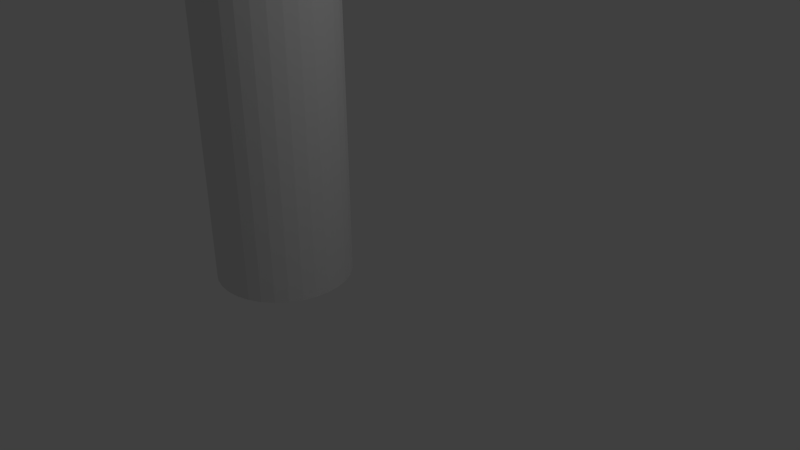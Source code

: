 # Source: tracktest.blend  (saved by Blender 2.73.0; exported with 4.5.12 LTS)
import bpy
from mathutils import Matrix  # noqa: F401  (used for matrix-valued properties, if any)

bpy.ops.wm.read_factory_settings(use_empty=True)
scene = bpy.context.scene
scene.name = 'Scene'

# ---- collections
col_collection_1 = bpy.data.collections.new('Collection 1'); scene.collection.children.link(col_collection_1)

# ---- world
world_world = bpy.data.worlds.new('World'); scene.world = world_world
world_world.color = (0.05088, 0.05088, 0.05088)
world_world.use_sun_shadow = False
world_world.sun_shadow_jitter_overblur = 0.0
world_world.cycles.sampling_method = 'MANUAL'
world_world.cycles.sample_map_resolution = 256

# ---- cameras
cam_camera = bpy.data.cameras.new('Camera')
cam_camera.clip_end = 100.0
cam_camera.lens = 35.0
cam_camera.sensor_width = 32.0
cam_camera.sensor_height = 18.0
cam_camera.ortho_scale = 7.314
cam_camera.dof.focus_distance = 0.0
cam_camera.dof.aperture_fstop = 128.0

# ---- lights
light_lamp = bpy.data.lights.new('Lamp', 'POINT')
light_lamp.transmission_factor = 0.0
light_lamp.cutoff_distance = 30.0
light_lamp.energy = 100.0
light_lamp.shadow_buffer_clip_start = 1.001
light_lamp.shadow_soft_size = 0.1
light_lamp.shadow_maximum_resolution = 0.006
light_lamp.use_absolute_resolution = True
light_lamp.cycles.use_multiple_importance_sampling = False

# ---- meshes
me_cube_001 = bpy.data.meshes.new('Cube.001')
me_cube_001.from_pydata([(-3.143, 0.9, 3.0), (-5.021, 0.95, -1.0), (-3.143, 0.95, -1.0), (-5.021, 0.9, 1.0), (-5.021, 0.9, 3.0), (-5.021, 1.0, 1.0), (-3.144, 1.0, 1.0), (-3.143, 0.9, 1.0), (-5.021, 0.95, 3.0), (-3.143, 0.95, 3.0), (-3.125, -0.9, 3.0), (-5.021, -0.95, -1.0), (-3.124, -0.95, -1.0), (-5.021, -0.9, 1.0), (-5.021, -0.9, 3.0), (-5.021, -1.0, 1.0), (-3.124, -1.0, 1.0), (-3.125, -0.9, 1.0), (-3.134, 4.475e-06, -5.0), (-5.021, -1.355e-05, -5.0), (-5.021, -1.355e-05, 1.0), (-3.134, 4.477e-06, 1.0), (-5.021, -0.95, 3.0), (-3.124, -0.95, 3.0), (-1.03, 0.9001, 3.0), (-3.143, 0.95, -1.0), (-1.032, 0.9501, -1.0), (-3.143, 0.9, 1.0), (-3.143, 0.9, 3.0), (-3.144, 1.0, 1.0), (-1.033, 1.0, 1.0), (-1.03, 0.9001, 1.0), (-3.143, 0.95, 3.0), (-1.032, 0.9501, 3.0), (-0.9701, -0.8999, 3.0), (-3.124, -0.95, -1.0), (-0.9684, -0.9499, -1.0), (-3.125, -0.9, 1.0), (-3.125, -0.9, 3.0), (-3.124, -1.0, 1.0), (-0.9668, -0.9999, 1.0), (-0.9701, -0.8999, 1.0), (-1.0, 0.0001143, -5.0), (-3.134, 4.475e-06, -5.0), (-3.134, 4.477e-06, 1.0), (-1.0, 0.0001143, 1.0), (-3.124, -0.95, 3.0), (-0.9684, -0.9499, 3.0), (0.9397, 0.9004, 3.0), (-1.032, 0.9501, -1.0), (0.9363, 0.9504, -1.0), (-1.03, 0.9001, 1.0), (-1.03, 0.9001, 3.0), (-1.033, 1.0, 1.0), (0.933, 1.0, 1.0), (0.9397, 0.9004, 1.0), (-1.032, 0.9501, 3.0), (0.9363, 0.9504, 3.0), (1.06, -0.8996, 3.0), (-0.9684, -0.9499, -1.0), (1.064, -0.9496, -1.0), (-0.9701, -0.8999, 1.0), (-0.9701, -0.8999, 3.0), (-0.9668, -0.9999, 1.0), (1.067, -0.9996, 1.0), (1.06, -0.8996, 1.0), (1.0, 0.0003581, -5.0), (-1.0, 0.0001143, -5.0), (-1.0, 0.0001143, 1.0), (1.0, 0.0003581, 1.0), (-0.9684, -0.9499, 3.0), (1.064, -0.9496, 3.0), (2.903, 0.9008, 3.0), (0.9363, 0.9504, -1.0), (2.897, 0.9508, -1.0), (0.9397, 0.9004, 1.0), (0.9397, 0.9004, 3.0), (0.933, 1.0, 1.0), (2.892, 1.001, 1.0), (2.903, 0.9008, 1.0), (0.9363, 0.9504, 3.0), (2.897, 0.9508, 3.0), (3.097, -0.8992, 3.0), (1.064, -0.9496, -1.0), (3.103, -0.9492, -1.0), (1.06, -0.8996, 1.0), (1.06, -0.8996, 3.0), (1.067, -0.9996, 1.0), (3.108, -0.9992, 1.0), (3.097, -0.8992, 1.0), (3.0, 0.0007862, -5.0), (1.0, 0.0003581, -5.0), (1.0, 0.0003581, 1.0), (3.0, 0.0007862, 1.0), (1.064, -0.9496, 3.0), (3.103, -0.9492, 3.0), (4.859, 0.9014, 3.0), (2.897, 0.9508, -1.0), (4.851, 0.9514, -1.0), (2.903, 0.9008, 1.0), (2.903, 0.9008, 3.0), (2.892, 1.001, 1.0), (4.843, 1.001, 1.0), (4.859, 0.9014, 1.0), (2.897, 0.9508, 3.0), (4.851, 0.9514, 3.0), (5.141, -0.8985, 3.0), (3.103, -0.9492, -1.0), (5.149, -0.9485, -1.0), (3.097, -0.8992, 1.0), (3.097, -0.8992, 3.0), (3.108, -0.9992, 1.0), (5.156, -0.9985, 1.0), (5.141, -0.8985, 1.0), (5.0, 0.001444, -5.0), (3.0, 0.0007862, -5.0), (3.0, 0.0007862, 1.0), (5.0, 0.001444, 1.0), (3.103, -0.9492, 3.0), (5.149, -0.9485, 3.0), (6.809, 0.9023, 3.0), (4.851, 0.9514, -1.0), (6.798, 0.9523, -1.0), (4.859, 0.9014, 1.0), (4.859, 0.9014, 3.0), (4.843, 1.001, 1.0), (6.787, 1.002, 1.0), (6.809, 0.9023, 1.0), (4.851, 0.9514, 3.0), (6.798, 0.9523, 3.0), (7.191, -0.8976, 3.0), (5.149, -0.9485, -1.0), (7.202, -0.9476, -1.0), (5.141, -0.8985, 1.0), (5.141, -0.8985, 3.0), (5.156, -0.9985, 1.0), (7.212, -0.9976, 1.0), (7.191, -0.8976, 1.0), (7.0, 0.00236, -5.0), (5.0, 0.001444, -5.0), (5.0, 0.001444, 1.0), (7.0, 0.00236, 1.0), (5.149, -0.9485, 3.0), (7.202, -0.9476, 3.0), (8.751, 0.9035, 3.0), (6.798, 0.9523, -1.0), (8.738, 0.9535, -1.0), (6.809, 0.9023, 1.0), (6.809, 0.9023, 3.0), (6.787, 1.002, 1.0), (8.724, 1.003, 1.0), (8.751, 0.9035, 1.0), (6.798, 0.9523, 3.0), (8.738, 0.9535, 3.0), (9.248, -0.8963, 3.0), (7.202, -0.9476, -1.0), (9.262, -0.9463, -1.0), (7.191, -0.8976, 1.0), (7.191, -0.8976, 3.0), (7.212, -0.9976, 1.0), (9.276, -0.9963, 1.0), (9.248, -0.8963, 1.0), (9.0, 0.003569, -5.0), (7.0, 0.00236, -5.0), (7.0, 0.00236, 1.0), (9.0, 0.003569, 1.0), (7.202, -0.9476, 3.0), (9.262, -0.9463, 3.0), (10.69, 0.905, 3.0), (8.738, 0.9535, -1.0), (10.67, 0.955, -1.0), (8.751, 0.9035, 1.0), (8.751, 0.9035, 3.0), (8.724, 1.003, 1.0), (10.65, 1.005, 1.0), (10.69, 0.905, 1.0), (8.738, 0.9535, 3.0), (10.67, 0.955, 3.0), (11.31, -0.8948, 3.0), (9.262, -0.9463, -1.0), (11.33, -0.9447, -1.0), (9.248, -0.8963, 1.0), (9.248, -0.8963, 3.0), (9.276, -0.9963, 1.0), (11.35, -0.9947, 1.0), (11.31, -0.8948, 1.0), (11.0, 0.00511, -5.0), (9.0, 0.003569, -5.0), (9.0, 0.003569, 1.0), (11.0, 0.00511, 1.0), (9.262, -0.9463, 3.0), (11.33, -0.9447, 3.0), (12.61, 0.9068, 3.0), (10.67, 0.955, -1.0), (12.59, 0.9568, -1.0), (10.69, 0.905, 1.0), (10.69, 0.905, 3.0), (10.65, 1.005, 1.0), (12.57, 1.007, 1.0), (12.61, 0.9068, 1.0), (10.67, 0.955, 3.0), (12.59, 0.9568, 3.0), (13.39, -0.8928, 3.0), (11.33, -0.9447, -1.0), (13.41, -0.9427, -1.0), (11.31, -0.8948, 1.0), (11.31, -0.8948, 3.0), (11.35, -0.9947, 1.0), (13.43, -0.9927, 1.0), (13.39, -0.8928, 1.0), (13.0, 0.007042, -5.0), (11.0, 0.00511, -5.0), (11.0, 0.00511, 1.0), (13.0, 0.007042, 1.0), (11.33, -0.9447, 3.0), (13.41, -0.9427, 3.0), (14.53, 0.9091, 3.0), (12.59, 0.9568, -1.0), (14.5, 0.9591, -1.0), (12.61, 0.9068, 1.0), (12.61, 0.9068, 3.0), (12.57, 1.007, 1.0), (14.48, 1.009, 1.0), (14.53, 0.9091, 1.0), (12.59, 0.9568, 3.0), (14.5, 0.9591, 3.0), (15.47, -0.8903, 3.0), (13.41, -0.9427, -1.0), (15.49, -0.9403, -1.0), (13.39, -0.8928, 1.0), (13.39, -0.8928, 3.0), (13.43, -0.9927, 1.0), (15.52, -0.9902, 1.0), (15.47, -0.8903, 1.0), (15.0, 0.009423, -5.0), (13.0, 0.007042, -5.0), (13.0, 0.007042, 1.0), (15.0, 0.009423, 1.0), (13.41, -0.9427, 3.0), (15.49, -0.9403, 3.0), (16.44, 0.9118, 3.0), (14.5, 0.9591, -1.0), (16.4, 0.9618, -1.0), (14.53, 0.9091, 1.0), (14.53, 0.9091, 3.0), (14.48, 1.009, 1.0), (16.37, 1.012, 1.0), (16.44, 0.9118, 1.0), (14.5, 0.9591, 3.0), (16.4, 0.9618, 3.0), (17.56, -0.8873, 3.0), (15.49, -0.9403, -1.0), (17.59, -0.9372, -1.0), (15.47, -0.8903, 1.0), (15.47, -0.8903, 3.0), (15.52, -0.9902, 1.0), (17.62, -0.9872, 1.0), (17.56, -0.8873, 1.0), (17.0, 0.01229, -5.0), (15.0, 0.009423, -5.0), (15.0, 0.009423, 1.0), (17.0, 0.01229, 1.0), (15.49, -0.9403, 3.0), (17.59, -0.9372, 3.0), (18.33, 0.9151, 3.0), (16.4, 0.9618, -1.0), (18.29, 0.965, -1.0), (16.44, 0.9118, 1.0), (16.44, 0.9118, 3.0), (16.37, 1.012, 1.0), (18.26, 1.015, 1.0), (18.33, 0.9151, 1.0), (16.4, 0.9618, 3.0), (18.29, 0.965, 3.0), (19.66, -0.8837, 3.0), (17.59, -0.9372, -1.0), (19.7, -0.9337, -1.0), (17.56, -0.8873, 1.0), (17.56, -0.8873, 3.0), (17.62, -0.9872, 1.0), (19.74, -0.9836, 1.0), (19.66, -0.8837, 1.0), (19.0, 0.01568, -5.0), (17.0, 0.01229, -5.0), (17.0, 0.01229, 1.0), (19.0, 0.01568, 1.0), (17.59, -0.9372, 3.0), (19.7, -0.9337, 3.0), (20.21, 0.9188, 3.0), (18.29, 0.965, -1.0), (20.17, 0.9688, -1.0), (18.33, 0.9151, 1.0), (18.33, 0.9151, 3.0), (18.26, 1.015, 1.0), (20.13, 1.019, 1.0), (20.21, 0.9188, 1.0), (18.29, 0.965, 3.0), (20.17, 0.9688, 3.0), (21.78, -0.8795, 3.0), (19.7, -0.9337, -1.0), (21.82, -0.9294, -1.0), (19.66, -0.8837, 1.0), (19.66, -0.8837, 3.0), (19.74, -0.9836, 1.0), (21.86, -0.9794, 1.0), (21.78, -0.8795, 1.0), (20.99, 0.01966, -5.0), (19.0, 0.01568, -5.0), (19.0, 0.01568, 1.0), (20.99, 0.01966, 1.0), (19.7, -0.9337, 3.0), (21.82, -0.9294, 3.0), (22.08, 0.9232, 3.0), (20.17, 0.9688, -1.0), (22.03, 0.9731, -1.0), (20.21, 0.9188, 1.0), (20.21, 0.9188, 3.0), (20.13, 1.019, 1.0), (21.98, 1.023, 1.0), (22.08, 0.9232, 1.0), (20.17, 0.9688, 3.0), (22.03, 0.9731, 3.0), (23.9, -0.8745, 3.0), (21.82, -0.9294, -1.0), (23.95, -0.9245, -1.0), (21.78, -0.8795, 1.0), (21.78, -0.8795, 3.0), (21.86, -0.9794, 1.0), (24.01, -0.9744, 1.0), (23.9, -0.8745, 1.0), (22.99, 0.02432, -5.0), (20.99, 0.01966, -5.0), (20.99, 0.01966, 1.0), (22.99, 0.02432, 1.0), (21.82, -0.9294, 3.0), (23.95, -0.9245, 3.0), (23.93, 0.9283, 3.0), (22.03, 0.9731, -1.0), (23.87, 0.9782, -1.0), (22.08, 0.9232, 1.0), (22.08, 0.9232, 3.0), (21.98, 1.023, 1.0), (23.81, 1.028, 1.0), (23.93, 0.9283, 1.0), (22.03, 0.9731, 3.0), (23.87, 0.9782, 3.0), (26.05, -0.8686, 3.0), (23.95, -0.9245, -1.0), (26.11, -0.9185, -1.0), (23.9, -0.8745, 1.0), (23.9, -0.8745, 3.0), (24.01, -0.9744, 1.0), (26.17, -0.9685, 1.0), (26.05, -0.8686, 1.0), (24.99, 0.02981, -5.0), (22.99, 0.02432, -5.0), (22.99, 0.02432, 1.0), (24.99, 0.02981, 1.0), (23.95, -0.9245, 3.0), (26.11, -0.9185, 3.0), (25.76, 0.9341, 3.0), (23.87, 0.9782, -1.0), (25.7, 0.9839, -1.0), (23.93, 0.9283, 1.0), (23.93, 0.9283, 3.0), (23.81, 1.028, 1.0), (25.63, 1.034, 1.0), (25.76, 0.9341, 1.0), (23.87, 0.9782, 3.0), (25.7, 0.9839, 3.0), (28.21, -0.8618, 3.0), (26.11, -0.9185, -1.0), (28.28, -0.9117, -1.0), (26.05, -0.8686, 1.0), (26.05, -0.8686, 3.0), (26.17, -0.9685, 1.0), (28.34, -0.9616, 1.0), (28.21, -0.8618, 1.0), (26.99, 0.03614, -5.0), (24.99, 0.02981, -5.0), (24.99, 0.02981, 1.0), (26.99, 0.03614, 1.0), (26.11, -0.9185, 3.0), (28.28, -0.9117, 3.0), (27.58, 0.9406, 3.0), (25.7, 0.9839, -1.0), (27.5, 0.9905, -1.0), (25.76, 0.9341, 1.0), (25.76, 0.9341, 3.0), (25.63, 1.034, 1.0), (27.42, 1.04, 1.0), (27.58, 0.9406, 1.0), (25.7, 0.9839, 3.0), (27.5, 0.9905, 3.0), (30.38, -0.8539, 3.0), (28.28, -0.9117, -1.0), (30.46, -0.9037, -1.0), (28.21, -0.8618, 1.0), (28.21, -0.8618, 3.0), (28.34, -0.9616, 1.0), (30.54, -0.9536, 1.0), (30.38, -0.8539, 1.0), (28.98, 0.04337, -5.0), (26.99, 0.03614, -5.0), (26.99, 0.03614, 1.0), (28.98, 0.04337, 1.0), (28.28, -0.9117, 3.0), (30.46, -0.9037, 3.0), (29.36, 0.9481, 3.0), (27.5, 0.9905, -1.0), (29.27, 0.9979, -1.0), (27.58, 0.9406, 1.0), (27.58, 0.9406, 3.0), (27.42, 1.04, 1.0), (29.19, 1.048, 1.0), (29.36, 0.9481, 1.0), (27.5, 0.9905, 3.0), (29.27, 0.9979, 3.0), (32.58, -0.8447, 3.0), (30.46, -0.9037, -1.0), (32.67, -0.8945, -1.0), (30.38, -0.8539, 1.0), (30.38, -0.8539, 3.0), (30.54, -0.9536, 1.0), (32.76, -0.9443, 1.0), (32.58, -0.8447, 1.0), (30.97, 0.05167, -5.0), (28.98, 0.04337, -5.0), (28.98, 0.04337, 1.0), (30.97, 0.05167, 1.0), (30.46, -0.9037, 3.0), (32.67, -0.8945, 3.0), (31.12, 0.9565, 3.0), (29.27, 0.9979, -1.0), (31.02, 1.006, -1.0), (29.36, 0.9481, 1.0), (29.36, 0.9481, 3.0), (29.19, 1.048, 1.0), (30.92, 1.056, 1.0), (31.12, 0.9565, 1.0), (29.27, 0.9979, 3.0), (31.02, 1.006, 3.0), (34.81, -0.834, 3.0), (32.67, -0.8945, -1.0), (34.91, -0.8837, -1.0), (32.58, -0.8447, 1.0), (32.58, -0.8447, 3.0), (32.76, -0.9443, 1.0), (35.01, -0.9335, 1.0), (34.81, -0.834, 1.0), (32.96, 0.06127, -5.0), (30.97, 0.05167, -5.0), (30.97, 0.05167, 1.0), (32.96, 0.06127, 1.0), (32.67, -0.8945, 3.0), (34.91, -0.8837, 3.0), (32.85, 0.9661, 3.0), (31.02, 1.006, -1.0), (32.73, 1.016, -1.0), (31.12, 0.9565, 1.0), (31.12, 0.9565, 3.0), (30.92, 1.056, 1.0), (32.62, 1.065, 1.0), (32.85, 0.9661, 1.0), (31.02, 1.006, 3.0), (32.73, 1.016, 3.0), (37.05, -0.8216, 3.0), (34.91, -0.8837, -1.0), (37.17, -0.8713, -1.0), (34.81, -0.834, 1.0), (34.81, -0.834, 3.0), (35.01, -0.9335, 1.0), (37.29, -0.9209, 1.0), (37.05, -0.8216, 1.0), (34.95, 0.07223, -5.0), (32.96, 0.06127, -5.0), (32.96, 0.06127, 1.0), (34.95, 0.07223, 1.0), (34.91, -0.8837, 3.0), (37.17, -0.8713, 3.0), (34.54, 0.9767, 3.0), (32.73, 1.016, -1.0), (34.41, 1.026, -1.0), (32.85, 0.9661, 1.0), (32.85, 0.9661, 3.0), (32.62, 1.065, 1.0), (34.28, 1.076, 1.0), (34.54, 0.9767, 1.0), (32.73, 1.016, 3.0), (34.41, 1.026, 3.0), (39.33, -0.8073, 3.0), (37.17, -0.8713, -1.0), (39.46, -0.8569, -1.0), (37.05, -0.8216, 1.0), (37.05, -0.8216, 3.0), (37.29, -0.9209, 1.0), (39.6, -0.9065, 1.0), (39.33, -0.8073, 1.0), (36.94, 0.08466, -5.0), (34.95, 0.07223, -5.0), (34.95, 0.07223, 1.0), (36.94, 0.08466, 1.0), (37.17, -0.8713, 3.0), (39.46, -0.8569, 3.0), (36.2, 0.9884, 3.0), (34.41, 1.026, -1.0), (36.04, 1.038, -1.0), (34.54, 0.9767, 1.0), (34.54, 0.9767, 3.0), (34.28, 1.076, 1.0), (35.89, 1.087, 1.0), (36.2, 0.9884, 1.0), (34.41, 1.026, 3.0), (36.04, 1.038, 3.0), (41.64, -0.7909, 3.0), (39.46, -0.8569, -1.0), (41.79, -0.8403, -1.0), (39.33, -0.8073, 1.0), (39.33, -0.8073, 3.0), (39.6, -0.9065, 1.0), (41.94, -0.8898, 1.0), (41.64, -0.7909, 1.0), (38.92, 0.09876, -5.0), (36.94, 0.08466, -5.0), (36.94, 0.08466, 1.0), (38.92, 0.09876, 1.0), (39.46, -0.8569, 3.0), (41.79, -0.8403, 3.0), (37.8, 1.001, 3.0), (36.04, 1.038, -1.0), (37.63, 1.051, -1.0), (36.2, 0.9884, 1.0), (36.2, 0.9884, 3.0), (35.89, 1.087, 1.0), (37.46, 1.1, 1.0), (37.8, 1.001, 1.0), (36.04, 1.038, 3.0), (37.63, 1.051, 3.0), (43.98, -0.7719, 3.0), (41.79, -0.8403, -1.0), (44.15, -0.8211, -1.0), (41.64, -0.7909, 1.0), (41.64, -0.7909, 3.0), (41.94, -0.8898, 1.0), (44.32, -0.8704, 1.0), (43.98, -0.7719, 1.0), (40.89, 0.1148, -5.0), (38.92, 0.09876, -5.0), (38.92, 0.09876, 1.0), (40.89, 0.1148, 1.0), (41.79, -0.8403, 3.0), (44.15, -0.8211, 3.0), (39.35, 1.016, 3.0), (37.63, 1.051, -1.0), (39.16, 1.065, -1.0), (37.8, 1.001, 1.0), (37.8, 1.001, 3.0), (37.46, 1.1, 1.0), (38.96, 1.114, 1.0), (39.35, 1.016, 1.0), (37.63, 1.051, 3.0), (39.16, 1.065, 3.0), (46.36, -0.7497, 3.0), (44.15, -0.8211, -1.0), (46.56, -0.7987, -1.0), (43.98, -0.7719, 1.0), (43.98, -0.7719, 3.0), (44.32, -0.8704, 1.0), (46.75, -0.8477, 1.0), (46.36, -0.7497, 1.0), (42.86, 0.1331, -5.0), (40.89, 0.1148, -5.0), (40.89, 0.1148, 1.0), (42.86, 0.1331, 1.0), (44.15, -0.8211, 3.0), (46.56, -0.7987, 3.0), (40.84, 1.032, 3.0), (39.16, 1.065, -1.0), (40.62, 1.08, -1.0), (39.35, 1.016, 1.0), (39.35, 1.016, 3.0), (38.96, 1.114, 1.0), (40.4, 1.129, 1.0), (40.84, 1.032, 1.0), (39.16, 1.065, 3.0), (40.62, 1.08, 3.0), (48.79, -0.7239, 3.0), (46.56, -0.7987, -1.0), (49.01, -0.7727, -1.0), (46.36, -0.7497, 1.0), (46.36, -0.7497, 3.0), (46.75, -0.8477, 1.0), (49.23, -0.8214, 1.0), (48.79, -0.7239, 1.0), (44.81, 0.1539, -5.0), (42.86, 0.1331, -5.0), (42.86, 0.1331, 1.0), (44.81, 0.1539, 1.0), (46.56, -0.7987, 3.0), (49.01, -0.7727, 3.0), (42.26, 1.049, 3.0), (40.62, 1.08, -1.0), (42.01, 1.097, -1.0), (40.84, 1.032, 1.0), (40.84, 1.032, 3.0), (40.4, 1.129, 1.0), (41.76, 1.146, 1.0), (42.26, 1.049, 1.0), (40.62, 1.08, 3.0), (42.01, 1.097, 3.0), (51.25, -0.6941, 3.0), (49.01, -0.7727, -1.0), (51.5, -0.7425, -1.0), (48.79, -0.7239, 1.0), (48.79, -0.7239, 3.0), (49.23, -0.8214, 1.0), (51.75, -0.7909, 1.0), (51.25, -0.6941, 1.0), (46.76, 0.1774, -5.0), (44.81, 0.1539, -5.0), (44.81, 0.1539, 1.0), (46.76, 0.1774, 1.0), (49.01, -0.7727, 3.0), (51.5, -0.7425, 3.0), (43.61, 1.067, 3.0), (42.01, 1.097, -1.0), (43.33, 1.115, -1.0), (42.26, 1.049, 1.0), (42.26, 1.049, 3.0), (41.76, 1.146, 1.0), (43.04, 1.163, 1.0), (43.61, 1.067, 1.0), (42.01, 1.097, 3.0), (43.33, 1.115, 3.0), (53.76, -0.6596, 3.0), (51.5, -0.7425, -1.0), (54.04, -0.7076, -1.0), (51.25, -0.6941, 1.0), (51.25, -0.6941, 3.0), (51.75, -0.7909, 1.0), (54.32, -0.7555, 1.0), (53.76, -0.6596, 1.0), (48.68, 0.2039, -5.0), (46.76, 0.1774, -5.0), (46.76, 0.1774, 1.0), (48.68, 0.2039, 1.0), (51.5, -0.7425, 3.0), (54.04, -0.7076, 3.0), (44.88, 1.087, 3.0), (43.33, 1.115, -1.0), (44.56, 1.135, -1.0), (43.61, 1.067, 1.0), (43.61, 1.067, 3.0), (43.04, 1.163, 1.0), (44.24, 1.182, 1.0), (44.88, 1.087, 1.0), (43.33, 1.115, 3.0), (44.56, 1.135, 3.0), (56.31, -0.6196, 3.0), (54.04, -0.7076, -1.0), (56.63, -0.6671, -1.0), (53.76, -0.6596, 1.0), (53.76, -0.6596, 3.0), (54.32, -0.7555, 1.0), (56.94, -0.7145, 1.0), (56.31, -0.6196, 1.0), (50.59, 0.2338, -5.0), (48.68, 0.2039, -5.0), (48.68, 0.2039, 1.0), (50.59, 0.2338, 1.0), (54.04, -0.7076, 3.0), (56.63, -0.6671, 3.0), (46.06, 1.108, 3.0), (44.56, 1.135, -1.0), (45.7, 1.155, -1.0), (44.88, 1.087, 1.0), (44.88, 1.087, 3.0), (44.24, 1.182, 1.0), (45.35, 1.202, 1.0), (46.06, 1.108, 1.0), (44.56, 1.135, 3.0), (45.7, 1.155, 3.0), (58.89, -0.5735, 3.0), (56.63, -0.6671, -1.0), (59.25, -0.6202, -1.0), (56.31, -0.6196, 1.0), (56.31, -0.6196, 3.0), (56.94, -0.7145, 1.0), (59.6, -0.667, 1.0), (58.89, -0.5735, 1.0), (52.48, 0.2674, -5.0), (50.59, 0.2338, -5.0), (50.59, 0.2338, 1.0), (52.48, 0.2674, 1.0), (56.63, -0.6671, 3.0), (59.25, -0.6202, 3.0), (47.16, 1.131, 3.0), (45.7, 1.155, -1.0), (46.76, 1.176, -1.0), (46.06, 1.108, 1.0), (46.06, 1.108, 3.0), (45.35, 1.202, 1.0), (46.36, 1.222, 1.0), (47.16, 1.131, 1.0), (45.7, 1.155, 3.0), (46.76, 1.176, 3.0), (61.5, -0.5205, 3.0), (59.25, -0.6202, -1.0), (61.9, -0.5664, -1.0), (58.89, -0.5735, 1.0), (58.89, -0.5735, 3.0), (59.6, -0.667, 1.0), (62.29, -0.6122, 1.0), (61.5, -0.5205, 1.0), (54.33, 0.305, -5.0), (52.48, 0.2674, -5.0), (52.48, 0.2674, 1.0), (54.33, 0.305, 1.0), (59.25, -0.6202, 3.0), (61.9, -0.5664, 3.0), (48.17, 1.154, 3.0), (46.76, 1.176, -1.0), (47.73, 1.199, -1.0), (47.16, 1.131, 1.0), (47.16, 1.131, 3.0), (46.36, 1.222, 1.0), (47.28, 1.244, 1.0), (48.17, 1.154, 1.0), (46.76, 1.176, 3.0), (47.73, 1.199, 3.0), (64.11, -0.46, 3.0), (61.9, -0.5664, -1.0), (64.56, -0.5048, -1.0), (61.5, -0.5205, 1.0), (61.5, -0.5205, 3.0), (62.29, -0.6122, 1.0), (65.0, -0.5496, 1.0), (64.11, -0.46, 1.0), (56.14, 0.347, -5.0), (54.33, 0.305, -5.0), (54.33, 0.305, 1.0), (56.14, 0.347, 1.0), (61.9, -0.5664, 3.0), (64.56, -0.5048, 3.0), (49.11, 1.179, 3.0), (47.73, 1.199, -1.0), (48.62, 1.222, -1.0), (48.17, 1.154, 1.0), (48.17, 1.154, 3.0), (47.28, 1.244, 1.0), (48.13, 1.266, 1.0), (49.11, 1.179, 1.0), (47.73, 1.199, 3.0), (48.62, 1.222, 3.0), (66.71, -0.3916, 3.0), (64.56, -0.5048, -1.0), (67.2, -0.4352, -1.0), (64.11, -0.46, 1.0), (64.11, -0.46, 3.0), (65.0, -0.5496, 1.0), (67.69, -0.4788, 1.0), (66.71, -0.3916, 1.0), (57.91, 0.3935, -5.0), (56.14, 0.347, -5.0), (56.14, 0.347, 1.0), (57.91, 0.3935, 1.0), (64.56, -0.5048, 3.0), (67.2, -0.4352, 3.0), (49.99, 1.205, 3.0), (48.62, 1.222, -1.0), (49.45, 1.247, -1.0), (49.11, 1.179, 1.0), (49.11, 1.179, 3.0), (48.13, 1.266, 1.0), (48.91, 1.289, 1.0), (49.99, 1.205, 1.0), (48.62, 1.222, 3.0), (49.45, 1.247, 3.0), (69.27, -0.3153, 3.0), (67.2, -0.4352, -1.0), (69.81, -0.3575, -1.0), (66.71, -0.3916, 1.0), (66.71, -0.3916, 3.0), (67.69, -0.4788, 1.0), (70.34, -0.3997, 1.0), (69.27, -0.3153, 1.0), (59.63, 0.4447, -5.0), (57.91, 0.3935, -5.0), (57.91, 0.3935, 1.0), (59.63, 0.4447, 1.0), (67.2, -0.4352, 3.0), (69.81, -0.3575, 3.0), (50.82, 1.233, 3.0), (49.45, 1.247, -1.0), (50.23, 1.273, -1.0), (49.99, 1.205, 1.0), (49.99, 1.205, 3.0), (48.91, 1.289, 1.0), (49.65, 1.314, 1.0), (50.82, 1.233, 1.0), (49.45, 1.247, 3.0), (50.23, 1.273, 3.0), (71.76, -0.2316, 3.0), (69.81, -0.3575, -1.0), (72.34, -0.2722, -1.0), (69.27, -0.3153, 1.0), (69.27, -0.3153, 3.0), (70.34, -0.3997, 1.0), (72.92, -0.3129, 1.0), (71.76, -0.2316, 1.0), (61.29, 0.5005, -5.0), (59.63, 0.4447, -5.0), (59.63, 0.4447, 1.0), (61.29, 0.5005, 1.0), (69.81, -0.3575, 3.0), (72.34, -0.2722, 3.0), (51.62, 1.263, 3.0), (50.23, 1.273, -1.0), (50.99, 1.302, -1.0), (50.82, 1.233, 1.0), (50.82, 1.233, 3.0), (49.65, 1.314, 1.0), (50.37, 1.341, 1.0), (51.62, 1.263, 1.0), (50.23, 1.273, 3.0), (50.99, 1.302, 3.0), (74.14, -0.1412, 3.0), (72.34, -0.2722, -1.0), (74.77, -0.1802, -1.0), (71.76, -0.2316, 1.0), (71.76, -0.2316, 3.0), (72.92, -0.3129, 1.0), (75.39, -0.2192, 1.0), (74.14, -0.1412, 1.0), (62.88, 0.5609, -5.0), (61.29, 0.5005, -5.0), (61.29, 0.5005, 1.0), (62.88, 0.5609, 1.0), (72.34, -0.2722, 3.0), (74.77, -0.1802, 3.0), (52.41, 1.296, 3.0), (50.99, 1.302, -1.0), (51.74, 1.334, -1.0), (51.62, 1.263, 1.0), (51.62, 1.263, 3.0), (50.37, 1.341, 1.0), (51.07, 1.371, 1.0), (52.41, 1.296, 1.0), (50.99, 1.302, 3.0), (51.74, 1.334, 3.0), (76.4, -0.04549, 3.0), (74.77, -0.1802, -1.0), (77.07, -0.08277, -1.0), (74.14, -0.1412, 1.0), (74.14, -0.1412, 3.0), (75.39, -0.2192, 1.0), (77.74, -0.12, 1.0), (76.4, -0.04549, 1.0), (64.41, 0.6254, -5.0), (62.88, 0.5609, -5.0), (62.88, 0.5609, 1.0), (64.41, 0.6254, 1.0), (74.77, -0.1802, 3.0), (77.07, -0.08277, 3.0), (53.19, 1.332, 3.0), (51.74, 1.334, -1.0), (52.48, 1.368, -1.0), (52.41, 1.296, 1.0), (52.41, 1.296, 3.0), (51.07, 1.371, 1.0), (51.78, 1.403, 1.0), (53.19, 1.332, 1.0), (51.74, 1.334, 3.0), (52.48, 1.368, 3.0), (78.62, 0.0582, 3.0), (77.07, -0.08277, -1.0), (79.32, 0.0228, -1.0), (76.4, -0.04549, 1.0), (76.4, -0.04549, 3.0), (77.74, -0.12, 1.0), (80.03, -0.01259, 1.0), (78.62, 0.0582, 1.0), (65.9, 0.6953, -5.0), (64.41, 0.6254, -5.0), (64.41, 0.6254, 1.0), (65.9, 0.6953, 1.0), (77.07, -0.08277, 3.0), (79.32, 0.0228, 3.0), (54.61, 1.401, 3.0), (52.48, 1.368, -1.0), (53.9, 1.436, -1.0), (53.19, 1.332, 1.0), (53.19, 1.332, 3.0), (51.78, 1.403, 1.0), (53.2, 1.471, 1.0), (54.61, 1.401, 1.0), (52.48, 1.368, 3.0), (53.9, 1.436, 3.0), (80.07, 0.1278, 3.0), (79.32, 0.0228, -1.0), (80.77, 0.09246, -1.0), (78.62, 0.0582, 1.0), (78.62, 0.0582, 3.0), (80.03, -0.01259, 1.0), (81.48, 0.05711, 1.0), (80.07, 0.1278, 1.0), (67.34, 0.7642, -5.0), (65.9, 0.6953, -5.0), (65.9, 0.6953, 1.0), (67.34, 0.7642, 1.0), (79.32, 0.0228, 3.0), (80.77, 0.09246, 3.0), (56.08, 1.471, 3.0), (53.9, 1.436, -1.0), (55.38, 1.507, -1.0), (54.61, 1.401, 1.0), (54.61, 1.401, 3.0), (53.2, 1.471, 1.0), (54.67, 1.542, 1.0), (56.08, 1.471, 1.0), (53.9, 1.436, 3.0), (55.38, 1.507, 3.0), (81.54, 0.1985, 3.0), (80.77, 0.09246, -1.0), (82.25, 0.1632, -1.0), (80.07, 0.1278, 1.0), (80.07, 0.1278, 3.0), (81.48, 0.05711, 1.0), (82.95, 0.1278, 1.0), (81.54, 0.1985, 1.0), (68.81, 0.8349, -5.0), (67.34, 0.7642, -5.0), (67.34, 0.7642, 1.0), (68.81, 0.8349, 1.0), (80.77, 0.09246, 3.0), (82.25, 0.1632, 3.0), (57.56, 1.542, 3.0), (55.38, 1.507, -1.0), (56.85, 1.577, -1.0), (56.08, 1.471, 1.0), (56.08, 1.471, 3.0), (54.67, 1.542, 1.0), (56.14, 1.613, 1.0), (57.56, 1.542, 1.0), (55.38, 1.507, 3.0), (56.85, 1.577, 3.0), (83.01, 0.2692, 3.0), (82.25, 0.1632, -1.0), (83.72, 0.2339, -1.0), (81.54, 0.1985, 1.0), (81.54, 0.1985, 3.0), (82.95, 0.1278, 1.0), (84.43, 0.1985, 1.0), (83.01, 0.2692, 1.0), (70.29, 0.9056, -5.0), (68.81, 0.8349, -5.0), (68.81, 0.8349, 1.0), (70.29, 0.9056, 1.0), (82.25, 0.1632, 3.0), (83.72, 0.2339, 3.0), (59.03, 1.613, 3.0), (56.85, 1.577, -1.0), (58.33, 1.648, -1.0), (57.56, 1.542, 1.0), (57.56, 1.542, 3.0), (56.14, 1.613, 1.0), (57.62, 1.683, 1.0), (59.03, 1.613, 1.0), (56.85, 1.577, 3.0), (58.33, 1.648, 3.0), (84.49, 0.3399, 3.0), (83.72, 0.2339, -1.0), (85.2, 0.3046, -1.0), (83.01, 0.2692, 1.0), (83.01, 0.2692, 3.0), (84.43, 0.1985, 1.0), (85.9, 0.2692, 1.0), (84.49, 0.3399, 1.0), (71.76, 0.9763, -5.0), (70.29, 0.9056, -5.0), (70.29, 0.9056, 1.0), (71.76, 0.9763, 1.0), (83.72, 0.2339, 3.0), (85.2, 0.3046, 3.0), (60.51, 1.683, 3.0), (58.33, 1.648, -1.0), (59.8, 1.719, -1.0), (59.03, 1.613, 1.0), (59.03, 1.613, 3.0), (57.62, 1.683, 1.0), (59.09, 1.754, 1.0), (60.51, 1.683, 1.0), (58.33, 1.648, 3.0), (59.8, 1.719, 3.0), (85.96, 0.4106, 3.0), (85.2, 0.3046, -1.0), (86.67, 0.3753, -1.0), (84.49, 0.3399, 1.0), (84.49, 0.3399, 3.0), (85.9, 0.2692, 1.0), (87.38, 0.3399, 1.0), (85.96, 0.4106, 1.0), (73.23, 1.047, -5.0), (71.76, 0.9763, -5.0), (71.76, 0.9763, 1.0), (73.23, 1.047, 1.0), (85.2, 0.3046, 3.0), (86.67, 0.3753, 3.0), (61.98, 1.754, 3.0), (59.8, 1.719, -1.0), (61.27, 1.789, -1.0), (60.51, 1.683, 1.0), (60.51, 1.683, 3.0), (59.09, 1.754, 1.0), (60.57, 1.825, 1.0), (61.98, 1.754, 1.0), (59.8, 1.719, 3.0), (61.27, 1.789, 3.0), (87.44, 0.4813, 3.0), (86.67, 0.3753, -1.0), (88.14, 0.446, -1.0), (85.96, 0.4106, 1.0), (85.96, 0.4106, 3.0), (87.38, 0.3399, 1.0), (88.85, 0.4106, 1.0), (87.44, 0.4813, 1.0), (74.71, 1.118, -5.0), (73.23, 1.047, -5.0), (73.23, 1.047, 1.0), (74.71, 1.118, 1.0), (86.67, 0.3753, 3.0), (88.14, 0.446, 3.0), (63.45, 1.825, 3.0), (61.27, 1.789, -1.0), (62.75, 1.86, -1.0), (61.98, 1.754, 1.0), (61.98, 1.754, 3.0), (60.57, 1.825, 1.0), (62.04, 1.896, 1.0), (63.45, 1.825, 1.0), (61.27, 1.789, 3.0), (62.75, 1.86, 3.0), (88.91, 0.552, 3.0), (88.14, 0.446, -1.0), (89.62, 0.5167, -1.0), (87.44, 0.4813, 1.0), (87.44, 0.4813, 3.0), (88.85, 0.4106, 1.0), (90.32, 0.4813, 1.0), (88.91, 0.552, 1.0), (76.18, 1.188, -5.0), (74.71, 1.118, -5.0), (74.71, 1.118, 1.0), (76.18, 1.188, 1.0), (88.14, 0.446, 3.0), (89.62, 0.5167, 3.0), (64.93, 1.896, 3.0), (62.75, 1.86, -1.0), (64.22, 1.931, -1.0), (63.45, 1.825, 1.0), (63.45, 1.825, 3.0), (62.04, 1.896, 1.0), (63.51, 1.966, 1.0), (64.93, 1.896, 1.0), (62.75, 1.86, 3.0), (64.22, 1.931, 3.0), (90.38, 0.6227, 3.0), (89.62, 0.5167, -1.0), (91.09, 0.5874, -1.0), (88.91, 0.552, 1.0), (88.91, 0.552, 3.0), (90.32, 0.4813, 1.0), (91.8, 0.552, 1.0), (90.38, 0.6227, 1.0), (77.66, 1.259, -5.0), (76.18, 1.188, -5.0), (76.18, 1.188, 1.0), (77.66, 1.259, 1.0), (89.62, 0.5167, 3.0), (91.09, 0.5874, 3.0), (66.4, 1.966, 3.0), (64.22, 1.931, -1.0), (65.7, 2.002, -1.0), (64.93, 1.896, 1.0), (64.93, 1.896, 3.0), (63.51, 1.966, 1.0), (64.99, 2.037, 1.0), (66.4, 1.966, 1.0), (64.22, 1.931, 3.0), (65.7, 2.002, 3.0), (91.86, 0.6934, 3.0), (91.09, 0.5874, -1.0), (92.57, 0.6581, -1.0), (90.38, 0.6227, 1.0), (90.38, 0.6227, 3.0), (91.8, 0.552, 1.0), (93.27, 0.6227, 1.0), (91.86, 0.6934, 1.0), (79.13, 1.33, -5.0), (77.66, 1.259, -5.0), (77.66, 1.259, 1.0), (79.13, 1.33, 1.0), (91.09, 0.5874, 3.0), (92.57, 0.6581, 3.0), (67.88, 2.037, 3.0), (65.7, 2.002, -1.0), (67.17, 2.072, -1.0), (66.4, 1.966, 1.0), (66.4, 1.966, 3.0), (64.99, 2.037, 1.0), (66.46, 2.108, 1.0), (67.88, 2.037, 1.0), (65.7, 2.002, 3.0), (67.17, 2.072, 3.0), (93.33, 0.7641, 3.0), (92.57, 0.6581, -1.0), (94.04, 0.7288, -1.0), (91.86, 0.6934, 1.0), (91.86, 0.6934, 3.0), (93.27, 0.6227, 1.0), (94.75, 0.6934, 1.0), (93.33, 0.7641, 1.0), (80.6, 1.401, -5.0), (79.13, 1.33, -5.0), (79.13, 1.33, 1.0), (80.6, 1.401, 1.0), (92.57, 0.6581, 3.0), (94.04, 0.7288, 3.0), (69.35, 2.108, 3.0), (67.17, 2.072, -1.0), (68.64, 2.143, -1.0), (67.88, 2.037, 1.0), (67.88, 2.037, 3.0), (66.46, 2.108, 1.0), (67.94, 2.178, 1.0), (69.35, 2.108, 1.0), (67.17, 2.072, 3.0), (68.64, 2.143, 3.0), (94.81, 0.8348, 3.0), (94.04, 0.7288, -1.0), (95.51, 0.7995, -1.0), (93.33, 0.7641, 1.0), (93.33, 0.7641, 3.0), (94.75, 0.6934, 1.0), (96.22, 0.7641, 1.0), (94.81, 0.8348, 1.0), (82.08, 1.471, -5.0), (80.6, 1.401, -5.0), (80.6, 1.401, 1.0), (82.08, 1.471, 1.0), (94.04, 0.7288, 3.0), (95.51, 0.7995, 3.0), (70.82, 2.178, 3.0), (68.64, 2.143, -1.0), (70.12, 2.214, -1.0), (69.35, 2.108, 1.0), (69.35, 2.108, 3.0), (67.94, 2.178, 1.0), (69.41, 2.249, 1.0), (70.82, 2.178, 1.0), (68.64, 2.143, 3.0), (70.12, 2.214, 3.0), (96.28, 0.9055, 3.0), (95.51, 0.7995, -1.0), (96.99, 0.8702, -1.0), (94.81, 0.8348, 1.0), (94.81, 0.8348, 3.0), (96.22, 0.7641, 1.0), (97.69, 0.8348, 1.0), (96.28, 0.9055, 1.0), (83.55, 1.542, -5.0), (82.08, 1.471, -5.0), (82.08, 1.471, 1.0), (83.55, 1.542, 1.0), (95.51, 0.7995, 3.0), (96.99, 0.8702, 3.0), (72.3, 2.249, 3.0), (70.12, 2.214, -1.0), (71.59, 2.284, -1.0), (70.82, 2.178, 1.0), (70.82, 2.178, 3.0), (69.41, 2.249, 1.0), (70.88, 2.32, 1.0), (72.3, 2.249, 1.0), (70.12, 2.214, 3.0), (71.59, 2.284, 3.0), (97.75, 0.9762, 3.0), (96.99, 0.8702, -1.0), (98.46, 0.9409, -1.0), (96.28, 0.9055, 1.0), (96.28, 0.9055, 3.0), (97.69, 0.8348, 1.0), (99.17, 0.9055, 1.0), (97.75, 0.9762, 1.0), (85.03, 1.613, -5.0), (83.55, 1.542, -5.0), (83.55, 1.542, 1.0), (85.03, 1.613, 1.0), (96.99, 0.8702, 3.0), (98.46, 0.9409, 3.0), (73.77, 2.32, 3.0), (71.59, 2.284, -1.0), (73.06, 2.355, -1.0), (72.3, 2.249, 1.0), (72.3, 2.249, 3.0), (70.88, 2.32, 1.0), (72.36, 2.39, 1.0), (73.77, 2.32, 1.0), (71.59, 2.284, 3.0), (73.06, 2.355, 3.0), (99.23, 1.047, 3.0), (98.46, 0.9409, -1.0), (99.93, 1.012, -1.0), (97.75, 0.9762, 1.0), (97.75, 0.9762, 3.0), (99.17, 0.9055, 1.0), (100.6, 0.9762, 1.0), (99.23, 1.047, 1.0), (86.5, 1.683, -5.0), (85.03, 1.613, -5.0), (85.03, 1.613, 1.0), (86.5, 1.683, 1.0), (98.46, 0.9409, 3.0), (99.93, 1.012, 3.0), (75.25, 2.39, 3.0), (73.06, 2.355, -1.0), (74.54, 2.426, -1.0), (73.77, 2.32, 1.0), (73.77, 2.32, 3.0), (72.36, 2.39, 1.0), (73.83, 2.461, 1.0), (75.25, 2.39, 1.0), (73.06, 2.355, 3.0), (74.54, 2.426, 3.0), (100.7, 1.118, 3.0), (99.93, 1.012, -1.0), (101.4, 1.082, -1.0), (99.23, 1.047, 1.0), (99.23, 1.047, 3.0), (100.6, 0.9762, 1.0), (102.1, 1.047, 1.0), (100.7, 1.118, 1.0), (87.97, 1.754, -5.0), (86.5, 1.683, -5.0), (86.5, 1.683, 1.0), (87.97, 1.754, 1.0), (99.93, 1.012, 3.0), (101.4, 1.082, 3.0), (-7.021, 0.95, -1.0), (-7.021, 0.9, 1.0), (-7.021, 0.9, 3.0), (-7.021, 1.0, 1.0), (-7.021, 0.95, 3.0), (-7.021, -0.95, -1.0), (-7.021, -0.9, 1.0), (-7.021, -0.9, 3.0), (-7.021, -1.0, 1.0), (-7.021, -1.354e-05, -5.0), (-7.021, -1.354e-05, 1.0), (-7.021, -0.95, 3.0), (-9.021, 0.95, -1.0), (-9.021, 0.9, 1.0), (-9.021, 0.9, 3.0), (-9.021, 1.0, 1.0), (-9.021, 0.95, 3.0), (-9.021, -0.95, -1.0), (-9.021, -0.9, 1.0), (-9.021, -0.9, 3.0), (-9.021, -1.0, 1.0), (-9.021, -1.353e-05, -5.0), (-9.021, -1.353e-05, 1.0), (-9.021, -0.95, 3.0)], [], [(5, 6, 2, 1), (1, 2, 18, 19), (8, 9, 6, 5), (9, 8, 4, 0), (3, 7, 0, 4), (20, 21, 7, 3), (15, 11, 12, 16), (11, 19, 18, 12), (22, 15, 16, 23), (23, 10, 14, 22), (13, 14, 10, 17), (20, 13, 17, 21), (29, 30, 26, 25), (25, 26, 42, 43), (32, 33, 30, 29), (33, 32, 28, 24), (27, 31, 24, 28), (44, 45, 31, 27), (39, 35, 36, 40), (35, 43, 42, 36), (46, 39, 40, 47), (47, 34, 38, 46), (37, 38, 34, 41), (44, 37, 41, 45), (53, 54, 50, 49), (49, 50, 66, 67), (56, 57, 54, 53), (57, 56, 52, 48), (51, 55, 48, 52), (68, 69, 55, 51), (63, 59, 60, 64), (59, 67, 66, 60), (70, 63, 64, 71), (71, 58, 62, 70), (61, 62, 58, 65), (68, 61, 65, 69), (77, 78, 74, 73), (73, 74, 90, 91), (80, 81, 78, 77), (81, 80, 76, 72), (75, 79, 72, 76), (92, 93, 79, 75), (87, 83, 84, 88), (83, 91, 90, 84), (94, 87, 88, 95), (95, 82, 86, 94), (85, 86, 82, 89), (92, 85, 89, 93), (101, 102, 98, 97), (97, 98, 114, 115), (104, 105, 102, 101), (105, 104, 100, 96), (99, 103, 96, 100), (116, 117, 103, 99), (111, 107, 108, 112), (107, 115, 114, 108), (118, 111, 112, 119), (119, 106, 110, 118), (109, 110, 106, 113), (116, 109, 113, 117), (125, 126, 122, 121), (121, 122, 138, 139), (128, 129, 126, 125), (129, 128, 124, 120), (123, 127, 120, 124), (140, 141, 127, 123), (135, 131, 132, 136), (131, 139, 138, 132), (142, 135, 136, 143), (143, 130, 134, 142), (133, 134, 130, 137), (140, 133, 137, 141), (149, 150, 146, 145), (145, 146, 162, 163), (152, 153, 150, 149), (153, 152, 148, 144), (147, 151, 144, 148), (164, 165, 151, 147), (159, 155, 156, 160), (155, 163, 162, 156), (166, 159, 160, 167), (167, 154, 158, 166), (157, 158, 154, 161), (164, 157, 161, 165), (173, 174, 170, 169), (169, 170, 186, 187), (176, 177, 174, 173), (177, 176, 172, 168), (171, 175, 168, 172), (188, 189, 175, 171), (183, 179, 180, 184), (179, 187, 186, 180), (190, 183, 184, 191), (191, 178, 182, 190), (181, 182, 178, 185), (188, 181, 185, 189), (197, 198, 194, 193), (193, 194, 210, 211), (200, 201, 198, 197), (201, 200, 196, 192), (195, 199, 192, 196), (212, 213, 199, 195), (207, 203, 204, 208), (203, 211, 210, 204), (214, 207, 208, 215), (215, 202, 206, 214), (205, 206, 202, 209), (212, 205, 209, 213), (221, 222, 218, 217), (217, 218, 234, 235), (224, 225, 222, 221), (225, 224, 220, 216), (219, 223, 216, 220), (236, 237, 223, 219), (231, 227, 228, 232), (227, 235, 234, 228), (238, 231, 232, 239), (239, 226, 230, 238), (229, 230, 226, 233), (236, 229, 233, 237), (245, 246, 242, 241), (241, 242, 258, 259), (248, 249, 246, 245), (249, 248, 244, 240), (243, 247, 240, 244), (260, 261, 247, 243), (255, 251, 252, 256), (251, 259, 258, 252), (262, 255, 256, 263), (263, 250, 254, 262), (253, 254, 250, 257), (260, 253, 257, 261), (269, 270, 266, 265), (265, 266, 282, 283), (272, 273, 270, 269), (273, 272, 268, 264), (267, 271, 264, 268), (284, 285, 271, 267), (279, 275, 276, 280), (275, 283, 282, 276), (286, 279, 280, 287), (287, 274, 278, 286), (277, 278, 274, 281), (284, 277, 281, 285), (293, 294, 290, 289), (289, 290, 306, 307), (296, 297, 294, 293), (297, 296, 292, 288), (291, 295, 288, 292), (308, 309, 295, 291), (303, 299, 300, 304), (299, 307, 306, 300), (310, 303, 304, 311), (311, 298, 302, 310), (301, 302, 298, 305), (308, 301, 305, 309), (317, 318, 314, 313), (313, 314, 330, 331), (320, 321, 318, 317), (321, 320, 316, 312), (315, 319, 312, 316), (332, 333, 319, 315), (327, 323, 324, 328), (323, 331, 330, 324), (334, 327, 328, 335), (335, 322, 326, 334), (325, 326, 322, 329), (332, 325, 329, 333), (341, 342, 338, 337), (337, 338, 354, 355), (344, 345, 342, 341), (345, 344, 340, 336), (339, 343, 336, 340), (356, 357, 343, 339), (351, 347, 348, 352), (347, 355, 354, 348), (358, 351, 352, 359), (359, 346, 350, 358), (349, 350, 346, 353), (356, 349, 353, 357), (365, 366, 362, 361), (361, 362, 378, 379), (368, 369, 366, 365), (369, 368, 364, 360), (363, 367, 360, 364), (380, 381, 367, 363), (375, 371, 372, 376), (371, 379, 378, 372), (382, 375, 376, 383), (383, 370, 374, 382), (373, 374, 370, 377), (380, 373, 377, 381), (389, 390, 386, 385), (385, 386, 402, 403), (392, 393, 390, 389), (393, 392, 388, 384), (387, 391, 384, 388), (404, 405, 391, 387), (399, 395, 396, 400), (395, 403, 402, 396), (406, 399, 400, 407), (407, 394, 398, 406), (397, 398, 394, 401), (404, 397, 401, 405), (413, 414, 410, 409), (409, 410, 426, 427), (416, 417, 414, 413), (417, 416, 412, 408), (411, 415, 408, 412), (428, 429, 415, 411), (423, 419, 420, 424), (419, 427, 426, 420), (430, 423, 424, 431), (431, 418, 422, 430), (421, 422, 418, 425), (428, 421, 425, 429), (437, 438, 434, 433), (433, 434, 450, 451), (440, 441, 438, 437), (441, 440, 436, 432), (435, 439, 432, 436), (452, 453, 439, 435), (447, 443, 444, 448), (443, 451, 450, 444), (454, 447, 448, 455), (455, 442, 446, 454), (445, 446, 442, 449), (452, 445, 449, 453), (461, 462, 458, 457), (457, 458, 474, 475), (464, 465, 462, 461), (465, 464, 460, 456), (459, 463, 456, 460), (476, 477, 463, 459), (471, 467, 468, 472), (467, 475, 474, 468), (478, 471, 472, 479), (479, 466, 470, 478), (469, 470, 466, 473), (476, 469, 473, 477), (485, 486, 482, 481), (481, 482, 498, 499), (488, 489, 486, 485), (489, 488, 484, 480), (483, 487, 480, 484), (500, 501, 487, 483), (495, 491, 492, 496), (491, 499, 498, 492), (502, 495, 496, 503), (503, 490, 494, 502), (493, 494, 490, 497), (500, 493, 497, 501), (509, 510, 506, 505), (505, 506, 522, 523), (512, 513, 510, 509), (513, 512, 508, 504), (507, 511, 504, 508), (524, 525, 511, 507), (519, 515, 516, 520), (515, 523, 522, 516), (526, 519, 520, 527), (527, 514, 518, 526), (517, 518, 514, 521), (524, 517, 521, 525), (533, 534, 530, 529), (529, 530, 546, 547), (536, 537, 534, 533), (537, 536, 532, 528), (531, 535, 528, 532), (548, 549, 535, 531), (543, 539, 540, 544), (539, 547, 546, 540), (550, 543, 544, 551), (551, 538, 542, 550), (541, 542, 538, 545), (548, 541, 545, 549), (557, 558, 554, 553), (553, 554, 570, 571), (560, 561, 558, 557), (561, 560, 556, 552), (555, 559, 552, 556), (572, 573, 559, 555), (567, 563, 564, 568), (563, 571, 570, 564), (574, 567, 568, 575), (575, 562, 566, 574), (565, 566, 562, 569), (572, 565, 569, 573), (581, 582, 578, 577), (577, 578, 594, 595), (584, 585, 582, 581), (585, 584, 580, 576), (579, 583, 576, 580), (596, 597, 583, 579), (591, 587, 588, 592), (587, 595, 594, 588), (598, 591, 592, 599), (599, 586, 590, 598), (589, 590, 586, 593), (596, 589, 593, 597), (605, 606, 602, 601), (601, 602, 618, 619), (608, 609, 606, 605), (609, 608, 604, 600), (603, 607, 600, 604), (620, 621, 607, 603), (615, 611, 612, 616), (611, 619, 618, 612), (622, 615, 616, 623), (623, 610, 614, 622), (613, 614, 610, 617), (620, 613, 617, 621), (629, 630, 626, 625), (625, 626, 642, 643), (632, 633, 630, 629), (633, 632, 628, 624), (627, 631, 624, 628), (644, 645, 631, 627), (639, 635, 636, 640), (635, 643, 642, 636), (646, 639, 640, 647), (647, 634, 638, 646), (637, 638, 634, 641), (644, 637, 641, 645), (653, 654, 650, 649), (649, 650, 666, 667), (656, 657, 654, 653), (657, 656, 652, 648), (651, 655, 648, 652), (668, 669, 655, 651), (663, 659, 660, 664), (659, 667, 666, 660), (670, 663, 664, 671), (671, 658, 662, 670), (661, 662, 658, 665), (668, 661, 665, 669), (677, 678, 674, 673), (673, 674, 690, 691), (680, 681, 678, 677), (681, 680, 676, 672), (675, 679, 672, 676), (692, 693, 679, 675), (687, 683, 684, 688), (683, 691, 690, 684), (694, 687, 688, 695), (695, 682, 686, 694), (685, 686, 682, 689), (692, 685, 689, 693), (701, 702, 698, 697), (697, 698, 714, 715), (704, 705, 702, 701), (705, 704, 700, 696), (699, 703, 696, 700), (716, 717, 703, 699), (711, 707, 708, 712), (707, 715, 714, 708), (718, 711, 712, 719), (719, 706, 710, 718), (709, 710, 706, 713), (716, 709, 713, 717), (725, 726, 722, 721), (721, 722, 738, 739), (728, 729, 726, 725), (729, 728, 724, 720), (723, 727, 720, 724), (740, 741, 727, 723), (735, 731, 732, 736), (731, 739, 738, 732), (742, 735, 736, 743), (743, 730, 734, 742), (733, 734, 730, 737), (740, 733, 737, 741), (749, 750, 746, 745), (745, 746, 762, 763), (752, 753, 750, 749), (753, 752, 748, 744), (747, 751, 744, 748), (764, 765, 751, 747), (759, 755, 756, 760), (755, 763, 762, 756), (766, 759, 760, 767), (767, 754, 758, 766), (757, 758, 754, 761), (764, 757, 761, 765), (773, 774, 770, 769), (769, 770, 786, 787), (776, 777, 774, 773), (777, 776, 772, 768), (771, 775, 768, 772), (788, 789, 775, 771), (783, 779, 780, 784), (779, 787, 786, 780), (790, 783, 784, 791), (791, 778, 782, 790), (781, 782, 778, 785), (788, 781, 785, 789), (797, 798, 794, 793), (793, 794, 810, 811), (800, 801, 798, 797), (801, 800, 796, 792), (795, 799, 792, 796), (812, 813, 799, 795), (807, 803, 804, 808), (803, 811, 810, 804), (814, 807, 808, 815), (815, 802, 806, 814), (805, 806, 802, 809), (812, 805, 809, 813), (821, 822, 818, 817), (817, 818, 834, 835), (824, 825, 822, 821), (825, 824, 820, 816), (819, 823, 816, 820), (836, 837, 823, 819), (831, 827, 828, 832), (827, 835, 834, 828), (838, 831, 832, 839), (839, 826, 830, 838), (829, 830, 826, 833), (836, 829, 833, 837), (845, 846, 842, 841), (841, 842, 858, 859), (848, 849, 846, 845), (849, 848, 844, 840), (843, 847, 840, 844), (860, 861, 847, 843), (855, 851, 852, 856), (851, 859, 858, 852), (862, 855, 856, 863), (863, 850, 854, 862), (853, 854, 850, 857), (860, 853, 857, 861), (869, 870, 866, 865), (865, 866, 882, 883), (872, 873, 870, 869), (873, 872, 868, 864), (867, 871, 864, 868), (884, 885, 871, 867), (879, 875, 876, 880), (875, 883, 882, 876), (886, 879, 880, 887), (887, 874, 878, 886), (877, 878, 874, 881), (884, 877, 881, 885), (893, 894, 890, 889), (889, 890, 906, 907), (896, 897, 894, 893), (897, 896, 892, 888), (891, 895, 888, 892), (908, 909, 895, 891), (903, 899, 900, 904), (899, 907, 906, 900), (910, 903, 904, 911), (911, 898, 902, 910), (901, 902, 898, 905), (908, 901, 905, 909), (917, 918, 914, 913), (913, 914, 930, 931), (920, 921, 918, 917), (921, 920, 916, 912), (915, 919, 912, 916), (932, 933, 919, 915), (927, 923, 924, 928), (923, 931, 930, 924), (934, 927, 928, 935), (935, 922, 926, 934), (925, 926, 922, 929), (932, 925, 929, 933), (941, 942, 938, 937), (937, 938, 954, 955), (944, 945, 942, 941), (945, 944, 940, 936), (939, 943, 936, 940), (956, 957, 943, 939), (951, 947, 948, 952), (947, 955, 954, 948), (958, 951, 952, 959), (959, 946, 950, 958), (949, 950, 946, 953), (956, 949, 953, 957), (965, 966, 962, 961), (961, 962, 978, 979), (968, 969, 966, 965), (969, 968, 964, 960), (963, 967, 960, 964), (980, 981, 967, 963), (975, 971, 972, 976), (971, 979, 978, 972), (982, 975, 976, 983), (983, 970, 974, 982), (973, 974, 970, 977), (980, 973, 977, 981), (989, 990, 986, 985), (985, 986, 1002, 1003), (992, 993, 990, 989), (993, 992, 988, 984), (987, 991, 984, 988), (1004, 1005, 991, 987), (999, 995, 996, 1000), (995, 1003, 1002, 996), (1006, 999, 1000, 1007), (1007, 994, 998, 1006), (997, 998, 994, 1001), (1004, 997, 1001, 1005), (1013, 1014, 1010, 1009), (1009, 1010, 1026, 1027), (1016, 1017, 1014, 1013), (1017, 1016, 1012, 1008), (1011, 1015, 1008, 1012), (1028, 1029, 1015, 1011), (1023, 1019, 1020, 1024), (1019, 1027, 1026, 1020), (1030, 1023, 1024, 1031), (1031, 1018, 1022, 1030), (1021, 1022, 1018, 1025), (1028, 1021, 1025, 1029), (1037, 1038, 1034, 1033), (1033, 1034, 1050, 1051), (1040, 1041, 1038, 1037), (1041, 1040, 1036, 1032), (1035, 1039, 1032, 1036), (1052, 1053, 1039, 1035), (1047, 1043, 1044, 1048), (1043, 1051, 1050, 1044), (1054, 1047, 1048, 1055), (1055, 1042, 1046, 1054), (1045, 1046, 1042, 1049), (1052, 1045, 1049, 1053), (1061, 1062, 1058, 1057), (1057, 1058, 1074, 1075), (1064, 1065, 1062, 1061), (1065, 1064, 1060, 1056), (1059, 1063, 1056, 1060), (1076, 1077, 1063, 1059), (1071, 1067, 1068, 1072), (1067, 1075, 1074, 1068), (1078, 1071, 1072, 1079), (1079, 1066, 1070, 1078), (1069, 1070, 1066, 1073), (1076, 1069, 1073, 1077), (1085, 1086, 1082, 1081), (1081, 1082, 1098, 1099), (1088, 1089, 1086, 1085), (1089, 1088, 1084, 1080), (1083, 1087, 1080, 1084), (1100, 1101, 1087, 1083), (1095, 1091, 1092, 1096), (1091, 1099, 1098, 1092), (1102, 1095, 1096, 1103), (1103, 1090, 1094, 1102), (1093, 1094, 1090, 1097), (1100, 1093, 1097, 1101), (1109, 1110, 1106, 1105), (1105, 1106, 1122, 1123), (1112, 1113, 1110, 1109), (1113, 1112, 1108, 1104), (1107, 1111, 1104, 1108), (1124, 1125, 1111, 1107), (1119, 1115, 1116, 1120), (1115, 1123, 1122, 1116), (1126, 1119, 1120, 1127), (1127, 1114, 1118, 1126), (1117, 1118, 1114, 1121), (1124, 1117, 1121, 1125), (1133, 1134, 1130, 1129), (1129, 1130, 1146, 1147), (1136, 1137, 1134, 1133), (1137, 1136, 1132, 1128), (1131, 1135, 1128, 1132), (1148, 1149, 1135, 1131), (1143, 1139, 1140, 1144), (1139, 1147, 1146, 1140), (1150, 1143, 1144, 1151), (1151, 1138, 1142, 1150), (1141, 1142, 1138, 1145), (1148, 1141, 1145, 1149), (1157, 1158, 1154, 1153), (1153, 1154, 1170, 1171), (1160, 1161, 1158, 1157), (1161, 1160, 1156, 1152), (1155, 1159, 1152, 1156), (1172, 1173, 1159, 1155), (1167, 1163, 1164, 1168), (1163, 1171, 1170, 1164), (1174, 1167, 1168, 1175), (1175, 1162, 1166, 1174), (1165, 1166, 1162, 1169), (1172, 1165, 1169, 1173), (1181, 1182, 1178, 1177), (1177, 1178, 1194, 1195), (1184, 1185, 1182, 1181), (1185, 1184, 1180, 1176), (1179, 1183, 1176, 1180), (1196, 1197, 1183, 1179), (1191, 1187, 1188, 1192), (1187, 1195, 1194, 1188), (1198, 1191, 1192, 1199), (1199, 1186, 1190, 1198), (1189, 1190, 1186, 1193), (1196, 1189, 1193, 1197), (1205, 1206, 1202, 1201), (1201, 1202, 1218, 1219), (1208, 1209, 1206, 1205), (1209, 1208, 1204, 1200), (1203, 1207, 1200, 1204), (1220, 1221, 1207, 1203), (1215, 1211, 1212, 1216), (1211, 1219, 1218, 1212), (1222, 1215, 1216, 1223), (1223, 1210, 1214, 1222), (1213, 1214, 1210, 1217), (1220, 1213, 1217, 1221), (1229, 1230, 1226, 1225), (1225, 1226, 1242, 1243), (1232, 1233, 1230, 1229), (1233, 1232, 1228, 1224), (1227, 1231, 1224, 1228), (1244, 1245, 1231, 1227), (1239, 1235, 1236, 1240), (1235, 1243, 1242, 1236), (1246, 1239, 1240, 1247), (1247, 1234, 1238, 1246), (1237, 1238, 1234, 1241), (1244, 1237, 1241, 1245), (22, 14, 1255, 1259), (1230, 1233, 1224, 1231, 1245, 1241, 1234, 1247, 1240, 1236, 1242, 1226), (1259, 1255, 1267, 1271), (19, 11, 1253, 1257), (14, 13, 1254, 1255), (13, 20, 1258, 1254), (11, 15, 1256, 1253), (15, 22, 1259, 1256), (4, 8, 1252, 1250), (1, 19, 1257, 1248), (3, 4, 1250, 1249), (20, 3, 1249, 1258), (5, 1, 1248, 1251), (8, 5, 1251, 1252), (1263, 1260, 1269, 1265, 1268, 1271, 1267, 1266, 1270, 1261, 1262, 1264), (1257, 1253, 1265, 1269), (1255, 1254, 1266, 1267), (1254, 1258, 1270, 1266), (1253, 1256, 1268, 1265), (1256, 1259, 1271, 1268), (1250, 1252, 1264, 1262), (1248, 1257, 1269, 1260), (1249, 1250, 1262, 1261), (1258, 1249, 1261, 1270), (1251, 1248, 1260, 1263), (1252, 1251, 1263, 1264)])
me_cube_001.use_remesh_preserve_volume = False
me_cube_001.use_remesh_preserve_attributes = False
me_cube_001.use_mirror_vertex_groups = False
me_cube_001.update()
me_cylinder = bpy.data.meshes.new('Cylinder')
me_cylinder.from_pydata([(0.0, 1.0, -1.0), (0.0, 1.0, 16.0), (0.1951, 0.9808, -1.0), (0.1951, 0.9808, 16.0), (0.3827, 0.9239, -1.0), (0.3827, 0.9239, 16.0), (0.5556, 0.8315, -1.0), (0.5556, 0.8315, 16.0), (0.7071, 0.7071, -1.0), (0.7071, 0.7071, 16.0), (0.8315, 0.5556, -1.0), (0.8315, 0.5556, 16.0), (0.9239, 0.3827, -1.0), (0.9239, 0.3827, 16.0), (0.9808, 0.1951, -1.0), (0.9808, 0.1951, 16.0), (1.0, 7.55e-08, -1.0), (1.0, 7.55e-08, 16.0), (0.9808, -0.1951, -1.0), (0.9808, -0.1951, 16.0), (0.9239, -0.3827, -1.0), (0.9239, -0.3827, 16.0), (0.8315, -0.5556, -1.0), (0.8315, -0.5556, 16.0), (0.7071, -0.7071, -1.0), (0.7071, -0.7071, 16.0), (0.5556, -0.8315, -1.0), (0.5556, -0.8315, 16.0), (0.3827, -0.9239, -1.0), (0.3827, -0.9239, 16.0), (0.1951, -0.9808, -1.0), (0.1951, -0.9808, 16.0), (-3.258e-07, -1.0, -1.0), (-3.258e-07, -1.0, 16.0), (-0.1951, -0.9808, -1.0), (-0.1951, -0.9808, 16.0), (-0.3827, -0.9239, -1.0), (-0.3827, -0.9239, 16.0), (-0.5556, -0.8315, -1.0), (-0.5556, -0.8315, 16.0), (-0.7071, -0.7071, -1.0), (-0.7071, -0.7071, 16.0), (-0.8315, -0.5556, -1.0), (-0.8315, -0.5556, 16.0), (-0.9239, -0.3827, -1.0), (-0.9239, -0.3827, 16.0), (-0.9808, -0.1951, -1.0), (-0.9808, -0.1951, 16.0), (-1.0, 9.656e-07, -1.0), (-1.0, 9.656e-07, 16.0), (-0.9808, 0.1951, -1.0), (-0.9808, 0.1951, 16.0), (-0.9239, 0.3827, -1.0), (-0.9239, 0.3827, 16.0), (-0.8315, 0.5556, -1.0), (-0.8315, 0.5556, 16.0), (-0.7071, 0.7071, -1.0), (-0.7071, 0.7071, 16.0), (-0.5556, 0.8315, -1.0), (-0.5556, 0.8315, 16.0), (-0.3827, 0.9239, -1.0), (-0.3827, 0.9239, 16.0), (-0.1951, 0.9808, -1.0), (-0.1951, 0.9808, 16.0)], [], [(0, 1, 3, 2), (2, 3, 5, 4), (4, 5, 7, 6), (6, 7, 9, 8), (8, 9, 11, 10), (10, 11, 13, 12), (12, 13, 15, 14), (14, 15, 17, 16), (16, 17, 19, 18), (18, 19, 21, 20), (20, 21, 23, 22), (22, 23, 25, 24), (24, 25, 27, 26), (26, 27, 29, 28), (28, 29, 31, 30), (30, 31, 33, 32), (32, 33, 35, 34), (34, 35, 37, 36), (36, 37, 39, 38), (38, 39, 41, 40), (40, 41, 43, 42), (42, 43, 45, 44), (44, 45, 47, 46), (46, 47, 49, 48), (48, 49, 51, 50), (50, 51, 53, 52), (52, 53, 55, 54), (54, 55, 57, 56), (56, 57, 59, 58), (58, 59, 61, 60), (3, 1, 63, 61, 59, 57, 55, 53, 51, 49, 47, 45, 43, 41, 39, 37, 35, 33, 31, 29, 27, 25, 23, 21, 19, 17, 15, 13, 11, 9, 7, 5), (62, 63, 1, 0), (60, 61, 63, 62), (0, 2, 4, 6, 8, 10, 12, 14, 16, 18, 20, 22, 24, 26, 28, 30, 32, 34, 36, 38, 40, 42, 44, 46, 48, 50, 52, 54, 56, 58, 60, 62)])
me_cylinder.use_remesh_preserve_volume = False
me_cylinder.use_remesh_preserve_attributes = False
me_cylinder.use_mirror_vertex_groups = False
me_cylinder.update()

# ---- curves / text
cu_nurbspath_002 = bpy.data.curves.new('NurbsPath.002', 'CURVE')
cu_nurbspath_002.dimensions = '3D'
_sp = cu_nurbspath_002.splines.new('NURBS'); _sp.points.add(4)
_sp.points.foreach_set('co', [-2.0, 0.0, 0.0, 1.0, -1.0, 0.0, 0.0, 1.0, 17.0, 0.0, 0.0, 1.0, 26.0, 0.0, 0.0, 1.0, 33.0, 7.0, 0.0, 1.0])
_sp.order_u = 5
_sp.order_v = 0
_sp.use_endpoint_u = True
cu_nurbspath_002.use_path = True
cu_nurbspath_002.use_path_clamp = True
cu_nurbspath_002.bevel_resolution = 0
cu_nurbspath_002.fill_mode = 'HALF'

# ---- objects
ob_track = bpy.data.objects.new('Track', cu_nurbspath_002)
ob_road = bpy.data.objects.new('Road', me_cube_001)
ob_pylons = bpy.data.objects.new('Pylons', me_cylinder)
ob_lamp = bpy.data.objects.new('Lamp', light_lamp)
ob_camera = bpy.data.objects.new('Camera', cam_camera)

# ---- transforms, parenting, visibility, modifiers, constraints
ob_track.location = (0.0, 0.0, 16.5)
ob_track.lineart.crease_threshold = 0.0
ob_road.location = (0.0, 0.0, 16.0)
ob_road.scale = (0.5, 10.0, 0.5)
ob_road.lineart.crease_threshold = 0.0
ob_pylons.location = (0.0, 0.0, 0.0)
ob_pylons.lineart.crease_threshold = 0.0
_m = ob_pylons.modifiers.new('Array', 'ARRAY')
_m.count = 5
_m.constant_offset_displace = (11.27, 0.0, 0.0)
_m.relative_offset_displace = (6.0, 0.0, 0.0)
_m.use_merge_vertices_cap = True
_m.merge_threshold = 0.0
_m = ob_pylons.modifiers.new('Curve', 'CURVE')
_m.object = ob_track
ob_lamp.location = (4.076, 1.005, 5.904)
ob_lamp.rotation_euler = (0.6503, 0.05522, 1.866)
ob_lamp.lock_rotations_4d = False
ob_lamp.empty_display_type = 'ARROWS'
ob_lamp.color = (0.0, 0.0, 0.0, 0.0)
ob_lamp.lineart.crease_threshold = 0.0
ob_camera.location = (7.481, -6.508, 5.344)
ob_camera.rotation_euler = (1.109, 0.01082, 0.8149)
ob_camera.lock_rotations_4d = False
ob_camera.empty_display_type = 'ARROWS'
ob_camera.color = (0.0, 0.0, 0.0, 0.0)
ob_camera.display_type = 'WIRE'
ob_camera.lineart.crease_threshold = 0.0

# ---- collection membership
col_collection_1.objects.link(ob_track)
col_collection_1.objects.link(ob_road)
col_collection_1.objects.link(ob_pylons)
col_collection_1.objects.link(ob_lamp)
col_collection_1.objects.link(ob_camera)

# ---- scene / render settings (as saved in the file)
scene.camera = ob_camera
scene.frame_start = 1; scene.frame_end = 250; scene.frame_set(1)
scene.render.engine = 'BLENDER_EEVEE_NEXT'
scene.render.resolution_percentage = 50
scene.render.dither_intensity = 0.0
scene.cycles.use_denoising = False
scene.cycles.samples = 10
scene.cycles.sampling_pattern = 'TABULATED_SOBOL'
scene.cycles.light_sampling_threshold = 0.0
scene.cycles.use_adaptive_sampling = False
scene.cycles.use_light_tree = False
scene.cycles.blur_glossy = 0.0
scene.cycles.pixel_filter_type = 'GAUSSIAN'
scene.cycles.sample_clamp_indirect = 0.0
scene.view_settings.view_transform = 'Standard'
bpy.context.view_layer.update()
